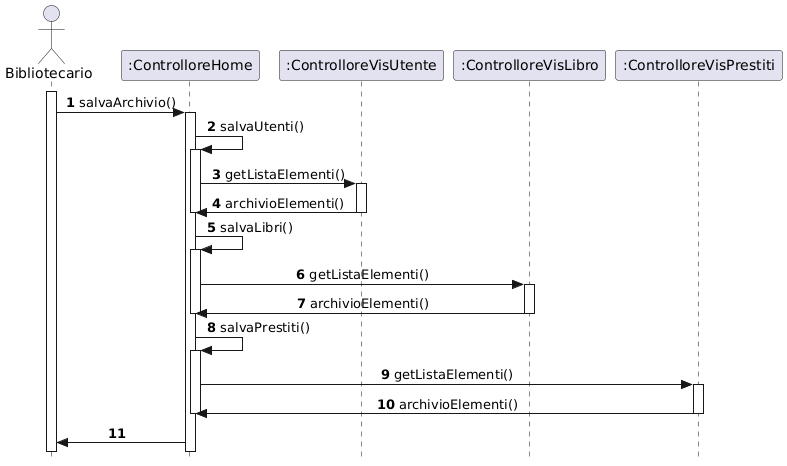

The diagram above was rendered by PlantUML. Its source (embedded in the PNG):
@startuml
skinparam style strictuml
skinparam sequenceMessageAlign center

actor "Bibliotecario" as Biblio
participant ":ControlloreHome" as CHome
participant ":ControlloreVisUtente" as CVisU
participant ":ControlloreVisLibro" as CVisL
participant ":ControlloreVisPrestiti" as CVisP



autonumber

activate Biblio
' 1. Apertura pannello
Biblio -> CHome : salvaArchivio()

activate CHome
CHome -> CHome : salvaUtenti()
activate CHome
CHome -> CVisU : getListaElementi()
activate CVisU
CVisU -> CHome : archivioElementi()
deactivate CVisU
deactivate CHome


CHome -> CHome : salvaLibri()
activate CHome
CHome -> CVisL : getListaElementi()
activate CVisL
CVisL -> CHome : archivioElementi()
deactivate CVisL
deactivate CHome


CHome -> CHome : salvaPrestiti()
activate CHome
CHome -> CVisP : getListaElementi()
activate CVisP
CVisP -> CHome : archivioElementi()
deactivate CVisP
deactivate CHome

CHome -> Biblio
@enduml